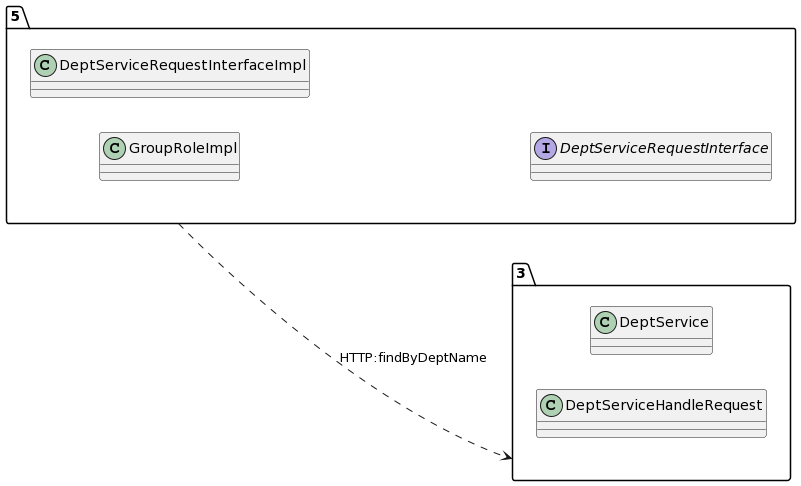

The diagram above was rendered by PlantUML. Its source (embedded in the PNG):
@startuml
allow_mixing
left to right direction
package "5"{
class GroupRoleImpl
class DeptServiceRequestInterfaceImpl
interface DeptServiceRequestInterface

}
package "3"{
class DeptService
class DeptServiceHandleRequest

}
"5" ..> "3":HTTP:findByDeptName
@enduml